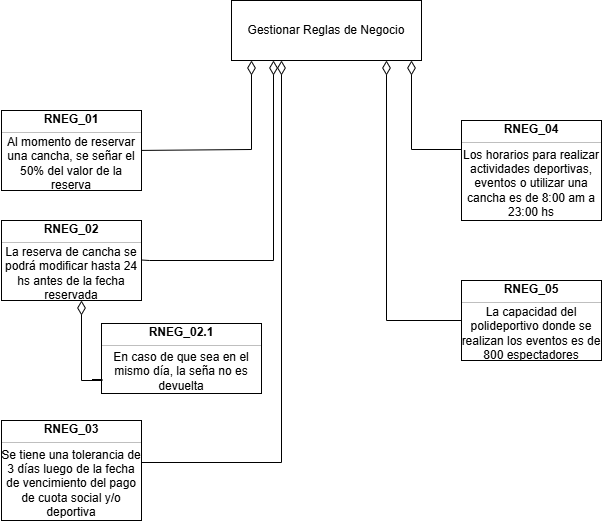

The diagram above was exported from draw.io. Its source (the exported page's mxGraphModel, read from the mxfile embedded in the PNG):
<mxGraphModel dx="1111" dy="465" grid="1" gridSize="10" guides="1" tooltips="1" connect="1" arrows="1" fold="1" page="1" pageScale="1" pageWidth="1169" pageHeight="827" math="0" shadow="0">
  <root>
    <mxCell id="0" />
    <mxCell id="1" parent="0" />
    <UserObject label="Gestionar Reglas de Negocio" treeRoot="1" id="_J0w1N9iA5rimtuhXMgS-1">
      <mxCell style="whiteSpace=wrap;html=1;align=center;treeFolding=1;treeMoving=1;newEdgeStyle={&quot;edgeStyle&quot;:&quot;elbowEdgeStyle&quot;,&quot;startArrow&quot;:&quot;none&quot;,&quot;endArrow&quot;:&quot;none&quot;};" parent="1" vertex="1">
        <mxGeometry x="440" y="40" width="190" height="60" as="geometry" />
      </mxCell>
    </UserObject>
    <mxCell id="_J0w1N9iA5rimtuhXMgS-2" value="" style="fontStyle=1;align=center;verticalAlign=middle;childLayout=stackLayout;horizontal=1;horizontalStack=0;resizeParent=1;resizeParentMax=0;resizeLast=0;marginBottom=0;" parent="1" vertex="1">
      <mxGeometry x="210" y="260" width="140" height="80" as="geometry" />
    </mxCell>
    <mxCell id="_J0w1N9iA5rimtuhXMgS-4" value="RNEG_02" style="html=1;align=center;spacing=0;verticalAlign=middle;strokeColor=none;fillColor=none;whiteSpace=wrap;fontStyle=1" parent="_J0w1N9iA5rimtuhXMgS-2" vertex="1">
      <mxGeometry width="140" height="18" as="geometry" />
    </mxCell>
    <mxCell id="_J0w1N9iA5rimtuhXMgS-5" value="" style="line;strokeWidth=0.25;fillColor=none;align=left;verticalAlign=middle;spacingTop=-1;spacingLeft=3;spacingRight=3;rotatable=0;labelPosition=right;points=[];portConstraint=eastwest;" parent="_J0w1N9iA5rimtuhXMgS-2" vertex="1">
      <mxGeometry y="18" width="140" height="8" as="geometry" />
    </mxCell>
    <mxCell id="_J0w1N9iA5rimtuhXMgS-6" value="La reserva de cancha se podrá modificar hasta 24 hs antes de la fecha reservada" style="html=1;align=center;spacing=0;verticalAlign=middle;strokeColor=none;fillColor=none;whiteSpace=wrap;" parent="_J0w1N9iA5rimtuhXMgS-2" vertex="1">
      <mxGeometry y="26" width="140" height="54" as="geometry" />
    </mxCell>
    <mxCell id="_J0w1N9iA5rimtuhXMgS-27" value="" style="fontStyle=1;align=center;verticalAlign=middle;childLayout=stackLayout;horizontal=1;horizontalStack=0;resizeParent=1;resizeParentMax=0;resizeLast=0;marginBottom=0;" parent="1" vertex="1">
      <mxGeometry x="210" y="460" width="140" height="100" as="geometry" />
    </mxCell>
    <mxCell id="_J0w1N9iA5rimtuhXMgS-29" value="RNEG_03" style="html=1;align=center;spacing=0;verticalAlign=middle;strokeColor=none;fillColor=none;whiteSpace=wrap;fontStyle=1" parent="_J0w1N9iA5rimtuhXMgS-27" vertex="1">
      <mxGeometry width="140" height="18" as="geometry" />
    </mxCell>
    <mxCell id="_J0w1N9iA5rimtuhXMgS-30" value="" style="line;strokeWidth=0.25;fillColor=none;align=left;verticalAlign=middle;spacingTop=-1;spacingLeft=3;spacingRight=3;rotatable=0;labelPosition=right;points=[];portConstraint=eastwest;" parent="_J0w1N9iA5rimtuhXMgS-27" vertex="1">
      <mxGeometry y="18" width="140" height="8" as="geometry" />
    </mxCell>
    <mxCell id="_J0w1N9iA5rimtuhXMgS-31" value="Se tiene una tolerancia de 3 días luego de la fecha de vencimiento del pago de cuota social y/o deportiva" style="html=1;align=center;spacing=0;verticalAlign=middle;strokeColor=none;fillColor=none;whiteSpace=wrap;" parent="_J0w1N9iA5rimtuhXMgS-27" vertex="1">
      <mxGeometry y="26" width="140" height="74" as="geometry" />
    </mxCell>
    <mxCell id="_J0w1N9iA5rimtuhXMgS-39" value="" style="resizable=0;html=1;align=left;verticalAlign=top;labelBackgroundColor=none;fontSize=10" parent="1" connectable="0" vertex="1">
      <mxGeometry x="270.0000000000002" y="566.3333333333334" as="geometry" />
    </mxCell>
    <mxCell id="_J0w1N9iA5rimtuhXMgS-40" value="" style="resizable=0;html=1;align=left;verticalAlign=bottom;labelBackgroundColor=none;fontSize=10" parent="1" connectable="0" vertex="1">
      <mxGeometry x="270.0000000000002" y="566.3333333333334" as="geometry" />
    </mxCell>
    <mxCell id="_J0w1N9iA5rimtuhXMgS-46" value="" style="resizable=0;html=1;align=left;verticalAlign=top;labelBackgroundColor=none;fontSize=10" parent="1" connectable="0" vertex="1">
      <mxGeometry x="390.0000000000002" y="300.00333333333333" as="geometry" />
    </mxCell>
    <mxCell id="_J0w1N9iA5rimtuhXMgS-47" value="" style="resizable=0;html=1;align=left;verticalAlign=bottom;labelBackgroundColor=none;fontSize=10" parent="1" connectable="0" vertex="1">
      <mxGeometry x="390.0000000000002" y="300.00333333333333" as="geometry" />
    </mxCell>
    <mxCell id="_J0w1N9iA5rimtuhXMgS-70" value="" style="verticalAlign=bottom;html=1;endArrow=none;edgeStyle=orthogonalEdgeStyle;startFill=0;startSize=12;startArrow=diamondThin;rounded=0;" parent="1" edge="1">
      <mxGeometry relative="1" as="geometry">
        <mxPoint x="460" y="100" as="sourcePoint" />
        <mxPoint x="340" y="190" as="targetPoint" />
        <Array as="points">
          <mxPoint x="460" y="189" />
        </Array>
      </mxGeometry>
    </mxCell>
    <mxCell id="_J0w1N9iA5rimtuhXMgS-71" value="" style="resizable=0;html=1;align=left;verticalAlign=bottom;labelBackgroundColor=none;fontSize=10" parent="_J0w1N9iA5rimtuhXMgS-70" connectable="0" vertex="1">
      <mxGeometry x="-0.9" relative="1" as="geometry" />
    </mxCell>
    <mxCell id="_J0w1N9iA5rimtuhXMgS-75" value="" style="verticalAlign=bottom;html=1;endArrow=none;edgeStyle=orthogonalEdgeStyle;startFill=0;startSize=12;startArrow=diamondThin;rounded=0;entryX=1;entryY=0.25;entryDx=0;entryDy=0;" parent="1" target="_J0w1N9iA5rimtuhXMgS-6" edge="1">
      <mxGeometry relative="1" as="geometry">
        <mxPoint x="482" y="100" as="sourcePoint" />
        <mxPoint x="358.18" y="554" as="targetPoint" />
        <Array as="points">
          <mxPoint x="482" y="300" />
          <mxPoint x="358" y="300" />
        </Array>
      </mxGeometry>
    </mxCell>
    <mxCell id="_J0w1N9iA5rimtuhXMgS-76" value="" style="resizable=0;html=1;align=left;verticalAlign=bottom;labelBackgroundColor=none;fontSize=10" parent="_J0w1N9iA5rimtuhXMgS-75" connectable="0" vertex="1">
      <mxGeometry x="-0.9" relative="1" as="geometry" />
    </mxCell>
    <mxCell id="_J0w1N9iA5rimtuhXMgS-80" value="" style="verticalAlign=bottom;html=1;endArrow=none;edgeStyle=orthogonalEdgeStyle;startFill=0;startSize=12;startArrow=diamondThin;rounded=0;" parent="1" edge="1">
      <mxGeometry relative="1" as="geometry">
        <mxPoint x="490" y="100" as="sourcePoint" />
        <mxPoint x="350" y="504" as="targetPoint" />
        <Array as="points">
          <mxPoint x="490" y="502" />
          <mxPoint x="350" y="502" />
        </Array>
      </mxGeometry>
    </mxCell>
    <mxCell id="_J0w1N9iA5rimtuhXMgS-81" value="" style="resizable=0;html=1;align=left;verticalAlign=bottom;labelBackgroundColor=none;fontSize=10" parent="_J0w1N9iA5rimtuhXMgS-80" connectable="0" vertex="1">
      <mxGeometry x="-0.9" relative="1" as="geometry" />
    </mxCell>
    <mxCell id="_J0w1N9iA5rimtuhXMgS-82" value="" style="verticalAlign=bottom;html=1;endArrow=none;edgeStyle=orthogonalEdgeStyle;startFill=0;startSize=12;startArrow=diamondThin;rounded=0;" parent="1" source="_J0w1N9iA5rimtuhXMgS-1" edge="1">
      <mxGeometry relative="1" as="geometry">
        <mxPoint x="550" y="100" as="sourcePoint" />
        <mxPoint x="670" y="189" as="targetPoint" />
        <Array as="points">
          <mxPoint x="620" y="189" />
        </Array>
      </mxGeometry>
    </mxCell>
    <mxCell id="_J0w1N9iA5rimtuhXMgS-83" value="" style="resizable=0;html=1;align=left;verticalAlign=bottom;labelBackgroundColor=none;fontSize=10" parent="_J0w1N9iA5rimtuhXMgS-82" connectable="0" vertex="1">
      <mxGeometry x="-0.9" relative="1" as="geometry" />
    </mxCell>
    <mxCell id="_J0w1N9iA5rimtuhXMgS-84" value="" style="verticalAlign=bottom;html=1;endArrow=none;edgeStyle=orthogonalEdgeStyle;startFill=0;startSize=12;startArrow=diamondThin;rounded=0;" parent="1" edge="1">
      <mxGeometry relative="1" as="geometry">
        <mxPoint x="595" y="100" as="sourcePoint" />
        <mxPoint x="670" y="360" as="targetPoint" />
        <Array as="points">
          <mxPoint x="595" y="360" />
        </Array>
      </mxGeometry>
    </mxCell>
    <mxCell id="_J0w1N9iA5rimtuhXMgS-85" value="" style="resizable=0;html=1;align=left;verticalAlign=bottom;labelBackgroundColor=none;fontSize=10" parent="_J0w1N9iA5rimtuhXMgS-84" connectable="0" vertex="1">
      <mxGeometry x="-0.9" relative="1" as="geometry" />
    </mxCell>
    <mxCell id="_J0w1N9iA5rimtuhXMgS-90" value="" style="fontStyle=1;align=center;verticalAlign=middle;childLayout=stackLayout;horizontal=1;horizontalStack=0;resizeParent=1;resizeParentMax=0;resizeLast=0;marginBottom=0;" parent="1" vertex="1">
      <mxGeometry x="210" y="150" width="140" height="80" as="geometry" />
    </mxCell>
    <mxCell id="_J0w1N9iA5rimtuhXMgS-91" value="RNEG_01" style="html=1;align=center;spacing=0;verticalAlign=middle;strokeColor=none;fillColor=none;whiteSpace=wrap;fontStyle=1" parent="_J0w1N9iA5rimtuhXMgS-90" vertex="1">
      <mxGeometry width="140" height="18" as="geometry" />
    </mxCell>
    <mxCell id="_J0w1N9iA5rimtuhXMgS-92" value="" style="line;strokeWidth=0.25;fillColor=none;align=left;verticalAlign=middle;spacingTop=-1;spacingLeft=3;spacingRight=3;rotatable=0;labelPosition=right;points=[];portConstraint=eastwest;" parent="_J0w1N9iA5rimtuhXMgS-90" vertex="1">
      <mxGeometry y="18" width="140" height="8" as="geometry" />
    </mxCell>
    <mxCell id="_J0w1N9iA5rimtuhXMgS-93" value="Al momento de reservar una cancha, se señar el 50% del valor de la reserva" style="html=1;align=center;spacing=0;verticalAlign=middle;strokeColor=none;fillColor=none;whiteSpace=wrap;" parent="_J0w1N9iA5rimtuhXMgS-90" vertex="1">
      <mxGeometry y="26" width="140" height="54" as="geometry" />
    </mxCell>
    <mxCell id="_J0w1N9iA5rimtuhXMgS-96" value="" style="resizable=0;html=1;align=left;verticalAlign=top;labelBackgroundColor=none;fontSize=10" parent="1" connectable="0" vertex="1">
      <mxGeometry x="440" y="376.33" as="geometry" />
    </mxCell>
    <mxCell id="_J0w1N9iA5rimtuhXMgS-97" value="" style="resizable=0;html=1;align=left;verticalAlign=bottom;labelBackgroundColor=none;fontSize=10" parent="1" connectable="0" vertex="1">
      <mxGeometry x="440" y="376.33" as="geometry" />
    </mxCell>
    <mxCell id="_J0w1N9iA5rimtuhXMgS-98" value="" style="resizable=0;html=1;align=left;verticalAlign=top;labelBackgroundColor=none;fontSize=10" parent="1" connectable="0" vertex="1">
      <mxGeometry x="290" y="346.33" as="geometry" />
    </mxCell>
    <mxCell id="_J0w1N9iA5rimtuhXMgS-99" value="" style="resizable=0;html=1;align=left;verticalAlign=bottom;labelBackgroundColor=none;fontSize=10" parent="1" connectable="0" vertex="1">
      <mxGeometry x="290" y="346.33" as="geometry" />
    </mxCell>
    <mxCell id="_J0w1N9iA5rimtuhXMgS-100" value="" style="fontStyle=1;align=center;verticalAlign=middle;childLayout=stackLayout;horizontal=1;horizontalStack=0;resizeParent=1;resizeParentMax=0;resizeLast=0;marginBottom=0;" parent="1" vertex="1">
      <mxGeometry x="309.9999999999998" y="362.9966666666666" width="160" height="70" as="geometry" />
    </mxCell>
    <mxCell id="_J0w1N9iA5rimtuhXMgS-102" value="RNEG_02.1" style="html=1;align=center;spacing=0;verticalAlign=middle;strokeColor=none;fillColor=none;whiteSpace=wrap;fontStyle=1" parent="_J0w1N9iA5rimtuhXMgS-100" vertex="1">
      <mxGeometry width="160" height="18" as="geometry" />
    </mxCell>
    <mxCell id="_J0w1N9iA5rimtuhXMgS-103" value="" style="line;strokeWidth=0.25;fillColor=none;align=left;verticalAlign=middle;spacingTop=-1;spacingLeft=3;spacingRight=3;rotatable=0;labelPosition=right;points=[];portConstraint=eastwest;" parent="_J0w1N9iA5rimtuhXMgS-100" vertex="1">
      <mxGeometry y="18" width="160" height="8" as="geometry" />
    </mxCell>
    <mxCell id="_J0w1N9iA5rimtuhXMgS-104" value="En caso de que sea en el mismo día, la seña no es devuelta" style="html=1;align=center;spacing=0;verticalAlign=middle;strokeColor=none;fillColor=none;whiteSpace=wrap;" parent="_J0w1N9iA5rimtuhXMgS-100" vertex="1">
      <mxGeometry y="26" width="160" height="44" as="geometry" />
    </mxCell>
    <mxCell id="_J0w1N9iA5rimtuhXMgS-105" value="" style="resizable=0;html=1;align=left;verticalAlign=top;labelBackgroundColor=none;fontSize=10" parent="1" connectable="0" vertex="1">
      <mxGeometry x="450" y="366.33" as="geometry" />
    </mxCell>
    <mxCell id="_J0w1N9iA5rimtuhXMgS-106" value="" style="resizable=0;html=1;align=left;verticalAlign=bottom;labelBackgroundColor=none;fontSize=10" parent="1" connectable="0" vertex="1">
      <mxGeometry x="450" y="366.33" as="geometry" />
    </mxCell>
    <mxCell id="_J0w1N9iA5rimtuhXMgS-107" value="" style="verticalAlign=bottom;html=1;endArrow=none;edgeStyle=orthogonalEdgeStyle;startFill=0;startSize=12;startArrow=diamondThin;rounded=0;exitX=0.429;exitY=1;exitDx=0;exitDy=0;exitPerimeter=0;entryX=0;entryY=0.5;entryDx=0;entryDy=0;" parent="1" edge="1">
      <mxGeometry relative="1" as="geometry">
        <mxPoint x="289.9999999999998" y="339.9966666666666" as="sourcePoint" />
        <mxPoint x="300.4999999999998" y="418.9966666666666" as="targetPoint" />
        <Array as="points">
          <mxPoint x="290.4999999999998" y="419.9966666666666" />
          <mxPoint x="310.4999999999998" y="419.9966666666666" />
        </Array>
      </mxGeometry>
    </mxCell>
    <mxCell id="_J0w1N9iA5rimtuhXMgS-119" value="" style="fontStyle=1;align=center;verticalAlign=middle;childLayout=stackLayout;horizontal=1;horizontalStack=0;resizeParent=1;resizeParentMax=0;resizeLast=0;marginBottom=0;" parent="1" vertex="1">
      <mxGeometry x="670" y="160" width="140" height="100" as="geometry" />
    </mxCell>
    <mxCell id="_J0w1N9iA5rimtuhXMgS-120" value="RNEG_04" style="html=1;align=center;spacing=0;verticalAlign=middle;strokeColor=none;fillColor=none;whiteSpace=wrap;fontStyle=1" parent="_J0w1N9iA5rimtuhXMgS-119" vertex="1">
      <mxGeometry width="140" height="18" as="geometry" />
    </mxCell>
    <mxCell id="_J0w1N9iA5rimtuhXMgS-121" value="" style="line;strokeWidth=0.25;fillColor=none;align=left;verticalAlign=middle;spacingTop=-1;spacingLeft=3;spacingRight=3;rotatable=0;labelPosition=right;points=[];portConstraint=eastwest;" parent="_J0w1N9iA5rimtuhXMgS-119" vertex="1">
      <mxGeometry y="18" width="140" height="8" as="geometry" />
    </mxCell>
    <mxCell id="_J0w1N9iA5rimtuhXMgS-122" value="Los horarios para realizar actividades deportivas, eventos o utilizar una cancha es de 8:00 am a 23:00 hs" style="html=1;align=center;spacing=0;verticalAlign=middle;strokeColor=none;fillColor=none;whiteSpace=wrap;" parent="_J0w1N9iA5rimtuhXMgS-119" vertex="1">
      <mxGeometry y="26" width="140" height="74" as="geometry" />
    </mxCell>
    <mxCell id="_J0w1N9iA5rimtuhXMgS-123" value="" style="fontStyle=1;align=center;verticalAlign=middle;childLayout=stackLayout;horizontal=1;horizontalStack=0;resizeParent=1;resizeParentMax=0;resizeLast=0;marginBottom=0;" parent="1" vertex="1">
      <mxGeometry x="670" y="320" width="140" height="80" as="geometry" />
    </mxCell>
    <mxCell id="_J0w1N9iA5rimtuhXMgS-124" value="RNEG_05" style="html=1;align=center;spacing=0;verticalAlign=middle;strokeColor=none;fillColor=none;whiteSpace=wrap;fontStyle=1" parent="_J0w1N9iA5rimtuhXMgS-123" vertex="1">
      <mxGeometry width="140" height="18" as="geometry" />
    </mxCell>
    <mxCell id="_J0w1N9iA5rimtuhXMgS-125" value="" style="line;strokeWidth=0.25;fillColor=none;align=left;verticalAlign=middle;spacingTop=-1;spacingLeft=3;spacingRight=3;rotatable=0;labelPosition=right;points=[];portConstraint=eastwest;" parent="_J0w1N9iA5rimtuhXMgS-123" vertex="1">
      <mxGeometry y="18" width="140" height="8" as="geometry" />
    </mxCell>
    <mxCell id="_J0w1N9iA5rimtuhXMgS-126" value="La capacidad del polideportivo donde se realizan los eventos es de 800 espectadores" style="html=1;align=center;spacing=0;verticalAlign=middle;strokeColor=none;fillColor=none;whiteSpace=wrap;" parent="_J0w1N9iA5rimtuhXMgS-123" vertex="1">
      <mxGeometry y="26" width="140" height="54" as="geometry" />
    </mxCell>
  </root>
</mxGraphModel>